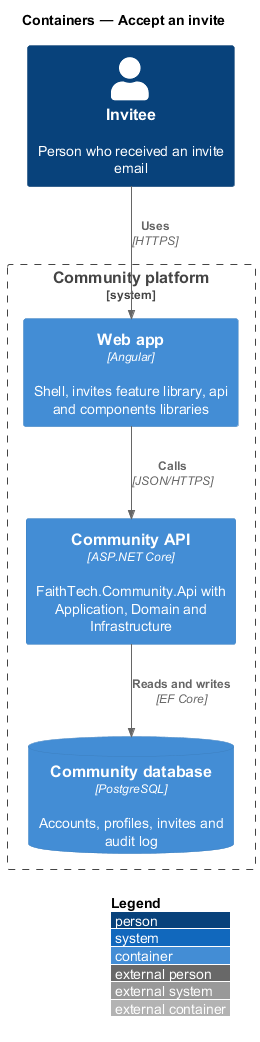

The diagram above was rendered by PlantUML. Its source (embedded in the PNG):
@startuml
!include <C4/C4_Container>
LAYOUT_WITH_LEGEND()
title Containers — Accept an invite

Person(invitee, "Invitee", "Person who received an invite email")
System_Boundary(ftc, "Community platform") {
  Container(spa, "Web app", "Angular", "Shell, invites feature library, api and components libraries")
  Container(api, "Community API", "ASP.NET Core", "FaithTech.Community.Api with Application, Domain and Infrastructure")
  ContainerDb(db, "Community database", "PostgreSQL", "Accounts, profiles, invites and audit log")
}
Rel(invitee, spa, "Uses", "HTTPS")
Rel(spa, api, "Calls", "JSON/HTTPS")
Rel(api, db, "Reads and writes", "EF Core")
@enduml